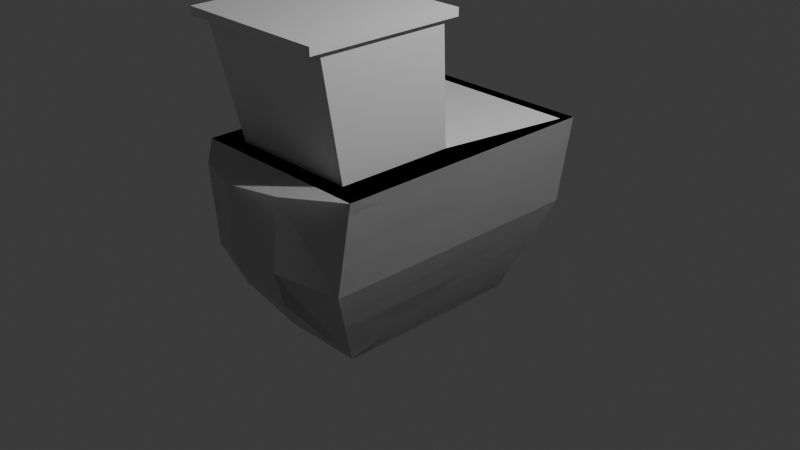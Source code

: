 # Source: SM_Tugboat_1.blend  (saved by Blender 4.5.90; exported with 4.5.12 LTS)
import bpy
from mathutils import Matrix  # noqa: F401  (used for matrix-valued properties, if any)

bpy.ops.wm.read_factory_settings(use_empty=True)
scene = bpy.context.scene
scene.name = 'Scene'

# ---- collections
col_collection = bpy.data.collections.new('Collection'); scene.collection.children.link(col_collection)

# ---- materials (node trees are filled in below, after node groups)
mat_material = bpy.data.materials.new('Material')
mat_material.alpha_threshold = 0.0
mat_material.roughness = 0.5
mat_material.line_color = (0.0, 0.0, 0.0, 1.0)
mat_material_001 = bpy.data.materials.new('Material.001')
mat_material_001.alpha_threshold = 0.0
mat_material_001.roughness = 0.5
mat_material_001.line_color = (0.0, 0.0, 0.0, 1.0)

# ---- material node trees
mat_material.use_nodes = True; mat_material.node_tree.nodes.clear()
_N = mat_material.node_tree.nodes; _L = mat_material.node_tree.links
n0 = _N.new('ShaderNodeOutputMaterial'); n0.name = 'Material Output'; n0.location = (200, 100)
n1 = _N.new('ShaderNodeBsdfPrincipled'); n1.name = 'Principled BSDF'; n1.location = (-200, 100)
n1.inputs[3].default_value = 1.45
_L.new(n1.outputs[0], n0.inputs[0])
n0.is_active_output = True
mat_material_001.use_nodes = True; mat_material_001.node_tree.nodes.clear()
_N = mat_material_001.node_tree.nodes; _L = mat_material_001.node_tree.links
n0 = _N.new('ShaderNodeOutputMaterial'); n0.name = 'Material Output'; n0.location = (200, 100)
n1 = _N.new('ShaderNodeBsdfPrincipled'); n1.name = 'Principled BSDF'; n1.location = (-200, 100)
n1.inputs[3].default_value = 1.45
_L.new(n1.outputs[0], n0.inputs[0])
n0.is_active_output = True

# ---- world
world_world = bpy.data.worlds.new('World'); scene.world = world_world
world_world.use_nodes = True; world_world.node_tree.nodes.clear()
_N = world_world.node_tree.nodes; _L = world_world.node_tree.links
n0 = _N.new('ShaderNodeOutputWorld'); n0.name = 'World Output'; n0.location = (200, 100)
n1 = _N.new('ShaderNodeBackground'); n1.name = 'Background'; n1.location = (-200, 100)
n1.inputs[0].default_value = (0.05088, 0.05088, 0.05088, 1.0)
_L.new(n1.outputs[0], n0.inputs[0])
n0.is_active_output = True
world_world.color = (0.05088, 0.05088, 0.05088)
world_world.sun_shadow_jitter_overblur = 0.0

# ---- cameras
cam_camera = bpy.data.cameras.new('Camera')
cam_camera.clip_end = 100.0
cam_camera.ortho_scale = 7.314

# ---- lights
light_light = bpy.data.lights.new('Light', 'POINT')
light_light.energy = 1000.0
light_light.shadow_soft_size = 0.1

# ---- meshes
me_cube = bpy.data.meshes.new('Cube')
me_cube.from_pydata([(1.0, 0.9555, 1.0), (0.81, 1.0, 0.0), (1.0, -1.0, 1.0), (0.81, -1.0, 0.0), (-1.0, 0.9555, 1.0), (-0.81, 1.0, 0.0), (-1.0, -1.0, 1.0), (-0.81, -1.0, 0.0), (0.4536, 0.7, -1.0), (0.4536, -0.7, -1.0), (-0.4536, 0.7, -1.0), (-0.4536, -0.7, -1.0), (-0.405, -1.255, 0.2421), (-0.5, -1.255, 1.015), (0.5, -1.255, 1.015), (0.405, -1.255, 0.2421), (-0.2268, -1.105, -0.2579), (0.2268, -1.105, -0.2579), (0.0, -1.359, 0.3323), (0.0, -1.359, 1.02), (0.0, -1.249, -0.03308), (0.7, -0.8828, 1.0), (-0.7, -0.8828, 1.0), (0.7, -0.04378, 1.0), (-0.7, -0.04378, 1.0), (0.7781, -1.063, 2.275), (-0.7781, -1.063, 2.275), (0.7781, -0.13, 2.275), (-0.7781, -0.13, 2.275), (0.8194, -1.152, 2.275), (-0.8194, -1.152, 2.275), (0.8194, -0.04052, 2.275), (-0.8194, -0.04052, 2.275), (0.8194, -1.152, 2.357), (-0.8194, -1.152, 2.357), (0.8194, -0.04052, 2.357), (-0.8194, -0.04052, 2.357), (0.5673, -0.8999, 1.053), (-0.5673, -0.8999, 1.053), (0.6306, -1.046, 2.222), (-0.6306, -1.046, 2.222), (0.7078, -0.141, 1.128), (0.7078, -0.8122, 1.128), (0.7703, -0.2099, 2.148), (0.7703, -0.9561, 2.148), (-0.7078, -0.8122, 1.128), (-0.7078, -0.141, 1.128), (-0.7703, -0.9561, 2.148), (-0.7703, -0.2099, 2.148), (-0.7, -0.04378, 1.0), (0.7, -0.04378, 1.0), (-0.7781, -0.13, 2.275), (0.7781, -0.13, 2.275), (-0.936, 0.8705, 1.0), (0.936, 0.8705, 1.0), (-0.7, -0.04378, 0.7377), (0.7, -0.04378, 0.7377), (0.936, 0.8705, 0.7377), (-0.936, 0.8705, 0.7377), (-0.5331, -0.04378, 1.0), (0.5331, -0.04378, 1.0), (-0.5331, -0.04378, 1.0), (0.5331, -0.04378, 1.0), (-0.5926, -0.13, 2.275), (0.5926, -0.13, 2.275), (-0.5331, -0.04378, 0.7377), (0.5331, -0.04378, 0.7377), (-0.5331, -0.1104, 0.9949), (0.5331, -0.1104, 0.9949), (-0.5331, -0.1104, 0.9949), (0.5331, -0.1104, 0.9949), (-0.5926, -0.1965, 2.27), (0.5926, -0.1965, 2.27), (-0.5331, -0.1104, 0.7327), (0.5331, -0.1104, 0.7327)], [], [(4, 6, 22, 24, 53), (11, 9, 17, 16), (7, 6, 4, 5), (5, 1, 8, 10), (1, 0, 2, 3), (5, 4, 0, 1), (10, 8, 9, 11), (6, 7, 12, 13), (7, 5, 10, 11), (1, 3, 9, 8), (15, 14, 19, 18), (12, 16, 20, 18), (9, 3, 15, 17), (2, 6, 13, 14), (3, 2, 14, 15), (7, 11, 16, 12), (17, 15, 18, 20), (16, 17, 20), (14, 13, 19), (13, 12, 18, 19), (27, 23, 50, 52), (2, 0, 54, 23, 21), (0, 4, 53, 54), (6, 2, 21, 22), (28, 26, 30, 32), (23, 27, 43, 41), (28, 24, 46, 48), (21, 25, 39, 37), (32, 30, 34, 36), (26, 25, 29, 30), (27, 28, 32, 31), (25, 27, 31, 29), (35, 36, 34, 33), (30, 29, 33, 34), (31, 32, 36, 35), (29, 31, 35, 33), (38, 37, 39, 40), (25, 26, 40, 39), (26, 22, 38, 40), (22, 21, 37, 38), (42, 41, 43, 44), (27, 25, 44, 43), (25, 21, 42, 44), (21, 23, 41, 42), (46, 45, 47, 48), (26, 28, 48, 47), (22, 26, 47, 45), (24, 22, 45, 46), (52, 50, 62, 64), (28, 27, 52, 51), (24, 49, 61, 59), (24, 28, 51, 49), (54, 53, 58, 57), (57, 58, 55, 56), (53, 24, 55, 58), (23, 56, 66, 60), (23, 54, 57, 56), (66, 65, 73, 74), (60, 66, 74, 68), (63, 64, 72, 71), (51, 52, 64, 63), (55, 24, 59, 65), (50, 23, 60, 62), (49, 51, 63, 61), (56, 55, 65, 66), (70, 69, 71, 72), (68, 67, 69, 70), (67, 68, 74, 73), (62, 60, 68, 70), (61, 63, 71, 69), (65, 59, 67, 73), (59, 61, 69, 67), (64, 62, 70, 72)])
_uv = me_cube.uv_layers.new(name='UVMap')
_uv.uv.foreach_set('vector', [0.625, 0.25, 0.625, 0.0, 0.625, 0.0, 0.625, 0.25, 0.625, 0.25, 0.125, 0.75, 0.375, 0.75, 0.375, 0.75, 0.125, 0.75, 0.375, 0.0, 0.625, 0.0, 0.625, 0.25, 0.375, 0.25, 0.375, 0.25, 0.375, 0.5, 0.375, 0.5, 0.375, 0.25, 0.375, 0.5, 0.625, 0.5, 0.625, 0.75, 0.375, 0.75, 0.375, 0.25, 0.625, 0.25, 0.625, 0.5, 0.375, 0.5, 0.125, 0.5, 0.375, 0.5, 0.375, 0.75, 0.125, 0.75, 0.625, 0.0, 0.375, 0.0, 0.375, 0.0, 0.625, 0.0, 0.375, 0.0, 0.375, 0.25, 0.375, 0.25, 0.375, 0.0, 0.375, 0.5, 0.375, 0.75, 0.375, 0.75, 0.375, 0.5, 0.375, 0.75, 0.625, 0.75, 0.625, 0.75, 0.375, 0.75, 0.375, 0.0, 0.375, 0.0, 0.375, 0.0, 0.375, 0.0, 0.375, 0.75, 0.375, 0.75, 0.375, 0.75, 0.375, 0.75, 0.625, 0.75, 0.875, 0.75, 0.875, 0.75, 0.625, 0.75, 0.375, 0.75, 0.625, 0.75, 0.625, 0.75, 0.375, 0.75, 0.375, 0.0, 0.375, 0.0, 0.375, 0.0, 0.375, 0.0, 0.375, 0.75, 0.375, 0.75, 0.375, 0.75, 0.375, 0.75, 0.125, 0.75, 0.375, 0.75, 0.125, 0.75, 0.625, 0.75, 0.875, 0.75, 0.625, 0.75, 0.625, 0.0, 0.375, 0.0, 0.375, 0.0, 0.625, 0.0, 0.625, 0.5, 0.625, 0.5, 0.625, 0.5, 0.625, 0.5, 0.625, 0.75, 0.625, 0.5, 0.625, 0.5, 0.625, 0.5, 0.625, 0.75, 0.625, 0.5, 0.625, 0.25, 0.625, 0.25, 0.625, 0.5, 0.875, 0.75, 0.625, 0.75, 0.625, 0.75, 0.875, 0.75, 0.625, 0.25, 0.625, 0.0, 0.625, 0.0, 0.625, 0.25, 0.625, 0.5, 0.625, 0.5, 0.625, 0.5, 0.625, 0.5, 0.625, 0.25, 0.625, 0.25, 0.625, 0.25, 0.625, 0.25, 0.625, 0.75, 0.625, 0.75, 0.625, 0.75, 0.625, 0.75, 0.625, 0.25, 0.625, 0.0, 0.625, 0.0, 0.625, 0.25, 0.875, 0.75, 0.625, 0.75, 0.625, 0.75, 0.875, 0.75, 0.625, 0.5, 0.625, 0.25, 0.625, 0.25, 0.625, 0.5, 0.625, 0.75, 0.625, 0.5, 0.625, 0.5, 0.625, 0.75, 0.625, 0.5, 0.875, 0.5, 0.875, 0.75, 0.625, 0.75, 0.875, 0.75, 0.625, 0.75, 0.625, 0.75, 0.875, 0.75, 0.625, 0.5, 0.625, 0.25, 0.625, 0.25, 0.625, 0.5, 0.625, 0.75, 0.625, 0.5, 0.625, 0.5, 0.625, 0.75, 0.875, 0.75, 0.625, 0.75, 0.625, 0.75, 0.875, 0.75, 0.625, 0.75, 0.875, 0.75, 0.875, 0.75, 0.625, 0.75, 0.625, 0.0, 0.625, 0.0, 0.625, 0.0, 0.625, 0.0, 0.875, 0.75, 0.625, 0.75, 0.625, 0.75, 0.875, 0.75, 0.625, 0.75, 0.625, 0.5, 0.625, 0.5, 0.625, 0.75, 0.625, 0.5, 0.625, 0.75, 0.625, 0.75, 0.625, 0.5, 0.625, 0.75, 0.625, 0.75, 0.625, 0.75, 0.625, 0.75, 0.625, 0.75, 0.625, 0.5, 0.625, 0.5, 0.625, 0.75, 0.625, 0.25, 0.625, 0.0, 0.625, 0.0, 0.625, 0.25, 0.625, 0.0, 0.625, 0.25, 0.625, 0.25, 0.625, 0.0, 0.625, 0.0, 0.625, 0.0, 0.625, 0.0, 0.625, 0.0, 0.625, 0.25, 0.625, 0.0, 0.625, 0.0, 0.625, 0.25, 0.625, 0.5, 0.625, 0.5, 0.625, 0.5, 0.625, 0.5, 0.625, 0.25, 0.625, 0.5, 0.625, 0.5, 0.625, 0.25, 0.625, 0.25, 0.625, 0.25, 0.625, 0.25, 0.625, 0.25, 0.625, 0.25, 0.625, 0.25, 0.625, 0.25, 0.625, 0.25, 0.625, 0.5, 0.625, 0.25, 0.625, 0.25, 0.625, 0.5, 0.625, 0.5, 0.625, 0.25, 0.625, 0.25, 0.625, 0.5, 0.625, 0.25, 0.625, 0.25, 0.625, 0.25, 0.625, 0.25, 0.625, 0.5, 0.625, 0.5, 0.625, 0.5, 0.625, 0.5, 0.625, 0.5, 0.625, 0.5, 0.625, 0.5, 0.625, 0.5, 0.625, 0.5, 0.625, 0.25, 0.625, 0.25, 0.625, 0.5, 0.625, 0.5, 0.625, 0.5, 0.625, 0.5, 0.625, 0.5, 0.625, 0.25, 0.625, 0.5, 0.625, 0.5, 0.625, 0.25, 0.625, 0.25, 0.625, 0.5, 0.625, 0.5, 0.625, 0.25, 0.625, 0.25, 0.625, 0.25, 0.625, 0.25, 0.625, 0.25, 0.625, 0.5, 0.625, 0.5, 0.625, 0.5, 0.625, 0.5, 0.625, 0.25, 0.625, 0.25, 0.625, 0.25, 0.625, 0.25, 0.625, 0.5, 0.625, 0.25, 0.625, 0.25, 0.625, 0.5, 0.625, 0.5, 0.625, 0.25, 0.625, 0.25, 0.625, 0.5, 0.625, 0.5, 0.625, 0.25, 0.625, 0.25, 0.625, 0.5, 0.625, 0.25, 0.625, 0.5, 0.625, 0.5, 0.625, 0.25, 0.625, 0.5, 0.625, 0.5, 0.625, 0.5, 0.625, 0.5, 0.625, 0.25, 0.625, 0.25, 0.625, 0.25, 0.625, 0.25, 0.625, 0.25, 0.625, 0.25, 0.625, 0.25, 0.625, 0.25, 0.625, 0.25, 0.625, 0.25, 0.625, 0.25, 0.625, 0.25, 0.625, 0.5, 0.625, 0.5, 0.625, 0.5, 0.625, 0.5])
me_cube.materials.append(mat_material)
me_cube.use_mirror_vertex_groups = False
me_cube.update()
me_cube_001 = bpy.data.meshes.new('Cube.001')
me_cube_001.from_pydata([(1.0, 0.9555, 1.0), (0.81, 1.0, 0.0), (1.0, -1.0, 1.0), (0.81, -1.0, 0.0), (-1.0, 0.9555, 1.0), (-0.81, 1.0, 0.0), (-1.0, -1.0, 1.0), (-0.81, -1.0, 0.0), (0.4536, 0.7, -1.0), (0.4536, -0.7, -1.0), (-0.4536, 0.7, -1.0), (-0.4536, -0.7, -1.0), (-0.405, -1.255, 0.2421), (-0.5, -1.255, 1.015), (0.5, -1.255, 1.015), (0.405, -1.255, 0.2421), (-0.2268, -1.105, -0.2579), (0.2268, -1.105, -0.2579), (0.0, -1.359, 0.3323), (0.0, -1.359, 1.02), (0.0, -1.249, -0.03308)], [], [(11, 9, 17, 16), (7, 6, 4, 5), (5, 1, 8, 10), (1, 0, 2, 3), (5, 4, 0, 1), (10, 8, 9, 11), (6, 7, 12, 13), (7, 5, 10, 11), (1, 3, 9, 8), (15, 14, 19, 18), (12, 16, 20, 18), (9, 3, 15, 17), (2, 6, 13, 14), (3, 2, 14, 15), (7, 11, 16, 12), (17, 15, 18, 20), (16, 17, 20), (14, 13, 19), (13, 12, 18, 19), (6, 0, 4), (6, 2, 0)])
_uv = me_cube_001.uv_layers.new(name='UVMap')
_uv.uv.foreach_set('vector', [0.125, 0.75, 0.375, 0.75, 0.375, 0.75, 0.125, 0.75, 0.375, 0.0, 0.625, 0.0, 0.625, 0.25, 0.375, 0.25, 0.375, 0.25, 0.375, 0.5, 0.375, 0.5, 0.375, 0.25, 0.375, 0.5, 0.625, 0.5, 0.625, 0.75, 0.375, 0.75, 0.375, 0.25, 0.625, 0.25, 0.625, 0.5, 0.375, 0.5, 0.125, 0.5, 0.375, 0.5, 0.375, 0.75, 0.125, 0.75, 0.625, 0.0, 0.375, 0.0, 0.375, 0.0, 0.625, 0.0, 0.375, 0.0, 0.375, 0.25, 0.375, 0.25, 0.375, 0.0, 0.375, 0.5, 0.375, 0.75, 0.375, 0.75, 0.375, 0.5, 0.375, 0.75, 0.625, 0.75, 0.625, 0.75, 0.375, 0.75, 0.375, 0.0, 0.375, 0.0, 0.375, 0.0, 0.375, 0.0, 0.375, 0.75, 0.375, 0.75, 0.375, 0.75, 0.375, 0.75, 0.625, 0.75, 0.875, 0.75, 0.875, 0.75, 0.625, 0.75, 0.375, 0.75, 0.625, 0.75, 0.625, 0.75, 0.375, 0.75, 0.375, 0.0, 0.375, 0.0, 0.375, 0.0, 0.375, 0.0, 0.375, 0.75, 0.375, 0.75, 0.375, 0.75, 0.375, 0.75, 0.125, 0.75, 0.375, 0.75, 0.125, 0.75, 0.625, 0.75, 0.875, 0.75, 0.625, 0.75, 0.625, 0.0, 0.375, 0.0, 0.375, 0.0, 0.625, 0.0, 0.0, 0.0, 0.0, 0.0, 0.0, 0.0, 0.0, 0.0, 0.0, 0.0, 0.0, 0.0])
me_cube_001.materials.append(mat_material_001)
me_cube_001.use_mirror_vertex_groups = False
me_cube_001.update()

# ---- objects
ob_cube = bpy.data.objects.new('Cube', me_cube)
ob_light = bpy.data.objects.new('Light', light_light)
ob_camera = bpy.data.objects.new('Camera', cam_camera)
ob_cube_001 = bpy.data.objects.new('Cube.001', me_cube_001)

# ---- transforms, parenting, visibility, modifiers, constraints
ob_cube.location = (0.0, 0.0, 0.0)
ob_cube.scale = (1.0, 1.5, 1.0)
ob_cube.lock_rotations_4d = False
ob_cube.empty_display_type = 'ARROWS'
ob_cube.lineart.crease_threshold = 0.0
ob_light.location = (4.076, 1.005, 5.904)
ob_light.rotation_euler = (0.6503, 0.05522, 1.866)
ob_light.lock_rotations_4d = False
ob_light.empty_display_type = 'ARROWS'
ob_light.color = (0.0, 0.0, 0.0, 0.0)
ob_light.lineart.crease_threshold = 0.0
ob_camera.location = (7.359, -6.926, 4.958)
ob_camera.rotation_euler = (1.109, 0.0, 0.8149)
ob_camera.lock_rotations_4d = False
ob_camera.empty_display_type = 'ARROWS'
ob_camera.color = (0.0, 0.0, 0.0, 0.0)
ob_camera.display_type = 'WIRE'
ob_camera.lineart.crease_threshold = 0.0
ob_cube_001.location = (0.0, 0.0, 0.0)
ob_cube_001.scale = (1.0, 1.5, 1.0)
ob_cube_001.lock_rotations_4d = False
ob_cube_001.empty_display_type = 'ARROWS'
ob_cube_001.lineart.crease_threshold = 0.0

# ---- collection membership
col_collection.objects.link(ob_cube)
col_collection.objects.link(ob_light)
col_collection.objects.link(ob_camera)
col_collection.objects.link(ob_cube_001)

# ---- scene / render settings (as saved in the file)
scene.camera = ob_camera
scene.frame_start = 1; scene.frame_end = 250; scene.frame_set(31)
scene.render.engine = 'BLENDER_EEVEE_NEXT'
bpy.context.view_layer.update()
